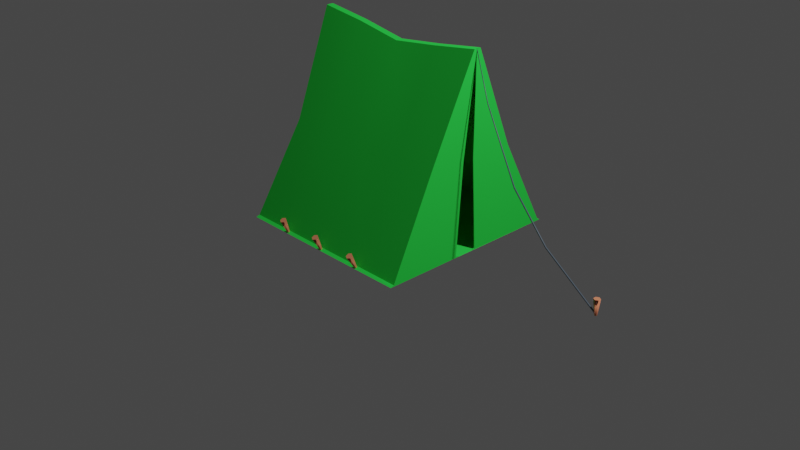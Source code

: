 # Source: lowpolytent.blend  (saved by Blender 2.83.10; exported with 4.5.12 LTS)
import bpy
from mathutils import Matrix  # noqa: F401  (used for matrix-valued properties, if any)

bpy.ops.wm.read_factory_settings(use_empty=True)
scene = bpy.context.scene
scene.name = 'Scene'

# ---- collections
col_collection = bpy.data.collections.new('Collection'); scene.collection.children.link(col_collection)

# ---- materials (node trees are filled in below, after node groups)
mat_material = bpy.data.materials.new('Material')
mat_material.alpha_threshold = 0.0
mat_material.use_transparent_shadow = False
mat_material.line_color = (0.0, 0.0, 0.0, 1.0)
mat_material_001 = bpy.data.materials.new('Material.001')
mat_material_001.use_transparent_shadow = False
mat_material_002 = bpy.data.materials.new('Material.002')
mat_material_002.use_transparent_shadow = False

# ---- node groups
ng_auto_smooth = bpy.data.node_groups.new('Auto Smooth', 'GeometryNodeTree')
_s = ng_auto_smooth.interface.new_socket(name='Geometry', in_out='OUTPUT', socket_type='NodeSocketGeometry')
_s = ng_auto_smooth.interface.new_socket(name='Geometry', in_out='INPUT', socket_type='NodeSocketGeometry')
_s = ng_auto_smooth.interface.new_socket(name='Angle', in_out='INPUT', socket_type='NodeSocketFloat')
_s.subtype = 'ANGLE'
_s.min_value = 0.0
_s.max_value = 3.142
ng_auto_smooth.is_modifier = True
_N = ng_auto_smooth.nodes; _L = ng_auto_smooth.links
n0 = _N.new('NodeGroupOutput'); n0.name = 'Group Output'; n0.location = (480, -100)
n1 = _N.new('NodeGroupInput'); n1.name = 'Group Input'; n1.location = (-420, -300)
n2 = _N.new('NodeGroupInput'); n2.name = 'Group Input.001'; n2.location = (-60, -100)
n3 = _N.new('GeometryNodeSetShadeSmooth'); n3.name = 'Set Shade Smooth'; n3.location = (120, -100)
n3.domain = 'EDGE'
n4 = _N.new('GeometryNodeSetShadeSmooth'); n4.name = 'Set Shade Smooth.001'; n4.location = (300, -100)
n5 = _N.new('GeometryNodeInputMeshEdgeAngle'); n5.name = 'Edge Angle'; n5.location = (-420, -220)
n6 = _N.new('GeometryNodeInputEdgeSmooth'); n6.name = 'Is Edge Smooth'; n6.location = (-60, -160)
n7 = _N.new('GeometryNodeInputShadeSmooth'); n7.name = 'Is Face Smooth'; n7.location = (-240, -340)
n8 = _N.new('FunctionNodeBooleanMath'); n8.name = 'Boolean Math'; n8.location = (-60, -220)
n9 = _N.new('FunctionNodeCompare'); n9.name = 'Compare'; n9.location = (-240, -180)
n9.operation = 'LESS_EQUAL'
_L.new(n5.outputs[0], n9.inputs[0])
_L.new(n4.outputs[0], n0.inputs[0])
_L.new(n1.outputs[1], n9.inputs[1])
_L.new(n9.outputs[0], n8.inputs[0])
_L.new(n7.outputs[0], n8.inputs[1])
_L.new(n2.outputs[0], n3.inputs[0])
_L.new(n6.outputs[0], n3.inputs[1])
_L.new(n3.outputs[0], n4.inputs[0])
_L.new(n8.outputs[0], n3.inputs[2])
n0.is_active_output = True

# ---- material node trees
mat_material.use_nodes = True; mat_material.node_tree.nodes.clear()
_N = mat_material.node_tree.nodes; _L = mat_material.node_tree.links
n0 = _N.new('ShaderNodeOutputMaterial'); n0.name = 'Material Output'; n0.location = (300, 300)
n1 = _N.new('ShaderNodeBsdfPrincipled'); n1.name = 'Principled BSDF'; n1.location = (10, 300)
n1.distribution = 'GGX'
n1.subsurface_method = 'BURLEY'
n1.inputs[0].default_value = (0.03383, 0.8, 0.07981, 1.0)
n1.inputs[2].default_value = 0.3056
n1.inputs[3].default_value = 1.45
n1.inputs[13].default_value = 0.0
n1.inputs[14].default_value = (0.4632, 0.8889, 0.4888, 1.0)
n1.inputs[27].default_value = (0.0, 0.0, 0.0, 1.0)
n1.inputs[28].default_value = 1.0
_L.new(n1.outputs[0], n0.inputs[0])
n0.is_active_output = True
mat_material_001.use_nodes = True; mat_material_001.node_tree.nodes.clear()
_N = mat_material_001.node_tree.nodes; _L = mat_material_001.node_tree.links
n0 = _N.new('ShaderNodeBsdfPrincipled'); n0.name = 'Principled BSDF'; n0.location = (10, 300)
n0.distribution = 'GGX'
n0.subsurface_method = 'BURLEY'
n0.inputs[0].default_value = (0.8, 0.2551, 0.134, 1.0)
n0.inputs[1].default_value = 0.1528
n0.inputs[2].default_value = 0.7917
n0.inputs[3].default_value = 0.7
n0.inputs[13].default_value = 0.1806
n0.inputs[27].default_value = (0.0, 0.0, 0.0, 1.0)
n0.inputs[28].default_value = 1.0
n1 = _N.new('ShaderNodeOutputMaterial'); n1.name = 'Material Output'; n1.location = (300, 300)
_L.new(n0.outputs[0], n1.inputs[0])
n1.is_active_output = True
mat_material_002.use_nodes = True; mat_material_002.node_tree.nodes.clear()
_N = mat_material_002.node_tree.nodes; _L = mat_material_002.node_tree.links
n0 = _N.new('ShaderNodeBsdfPrincipled'); n0.name = 'Principled BSDF'; n0.location = (10, 300)
n0.distribution = 'GGX'
n0.subsurface_method = 'BURLEY'
n0.inputs[0].default_value = (0.08203, 0.1126, 0.1473, 1.0)
n0.inputs[3].default_value = 1.45
n0.inputs[27].default_value = (0.0, 0.0, 0.0, 1.0)
n0.inputs[28].default_value = 1.0
n1 = _N.new('ShaderNodeOutputMaterial'); n1.name = 'Material Output'; n1.location = (300, 300)
_L.new(n0.outputs[0], n1.inputs[0])
n1.is_active_output = True

# ---- world
world_world = bpy.data.worlds.new('World'); scene.world = world_world
world_world.use_nodes = True; world_world.node_tree.nodes.clear()
_N = world_world.node_tree.nodes; _L = world_world.node_tree.links
n0 = _N.new('ShaderNodeOutputWorld'); n0.name = 'World Output'; n0.location = (300, 300)
n1 = _N.new('ShaderNodeBackground'); n1.name = 'Background'; n1.location = (10, 300)
n1.inputs[0].default_value = (0.05088, 0.05088, 0.05088, 1.0)
_L.new(n1.outputs[0], n0.inputs[0])
n0.is_active_output = True
world_world.color = (0.05088, 0.05088, 0.05088)
world_world.use_sun_shadow = False
world_world.sun_shadow_jitter_overblur = 0.0

# ---- cameras
cam_camera = bpy.data.cameras.new('Camera')
cam_camera.clip_end = 100.0
cam_camera.ortho_scale = 7.314

# ---- lights
light_light = bpy.data.lights.new('Light', 'POINT')
light_light.transmission_factor = 0.0
light_light.energy = 1000.0
light_light.shadow_soft_size = 0.1
light_light.shadow_maximum_resolution = 0.006
light_light.use_absolute_resolution = True

# ---- meshes
me_cube = bpy.data.meshes.new('Cube')
me_cube.from_pydata([(1.0, 0.03745, 1.0), (1.0, 1.0, -1.0), (1.0, -0.03745, 1.0), (1.0, -1.045, -1.0), (-1.0, 0.03745, 1.0), (-1.0, 1.0, -1.0), (-1.0, -0.03745, 1.0), (-1.0, -1.045, -1.0), (0.9983, -0.003916, 0.9973), (1.0, -0.1616, -1.0), (0.9983, 0.01593, -1.0), (0.9626, 0.5038, -0.05474), (-0.9067, -0.5151, -0.05474), (0.9626, -0.5151, -0.05474), (-0.9067, 0.5038, -0.05474), (0.9626, -0.5151, -0.05474), (0.9626, -0.09939, -0.05474), (0.961, 0.03129, -0.05476), (0.5, 1.0, -1.0), (0.0, 1.0, -1.0), (-0.5, 1.0, -1.0), (0.5, -0.03745, 0.9231), (0.0, -0.03745, 0.859), (-0.5, -0.03745, 0.9423), (-0.5, -1.045, -1.0), (0.0, -1.045, -1.0), (0.5, -1.045, -1.0), (-0.5, 0.03745, 0.9423), (0.0, 0.03745, 0.859), (0.5, 0.03745, 0.9231), (-0.4393, 0.5038, -0.05474), (0.02799, 0.5038, -0.05474), (0.4953, 0.5038, -0.05474), (0.4953, -0.5151, -0.05474), (0.02799, -0.5151, -0.05474), (-0.4393, -0.5151, -0.05474), (0.9991, 0.9686, -0.9863), (0.9991, -1.007, -0.9863), (-0.9977, 0.9686, -0.9863), (0.9991, -1.007, -0.9863), (0.9991, -0.208, -0.9863), (0.9973, 0.04785, -0.9863), (-0.9977, -1.007, -0.9863), (0.4999, -1.007, -0.9863), (0.0006999, -1.007, -0.9863), (-0.4985, -1.007, -0.9863), (-0.4985, 0.9686, -0.9863), (0.0006999, 0.9686, -0.9863), (0.4999, 0.9686, -0.9863)], [], [(27, 4, 6, 23), (35, 23, 6, 12), (12, 6, 4, 14), (18, 1, 3, 26), (32, 29, 0, 11), (37, 3, 39), (39, 3, 9, 40), (11, 0, 8, 17), (36, 11, 17, 41), (2, 15, 16, 8), (2, 13, 15), (48, 32, 11, 36), (42, 12, 14, 38), (45, 35, 12, 42), (37, 13, 33, 43), (43, 33, 34, 44), (44, 34, 35, 45), (38, 14, 30, 46), (46, 30, 31, 47), (47, 31, 32, 48), (14, 4, 27, 30), (30, 27, 28, 31), (31, 28, 29, 32), (5, 20, 24, 7), (20, 19, 25, 24), (19, 18, 26, 25), (13, 2, 21, 33), (33, 21, 22, 34), (34, 22, 23, 35), (0, 29, 21, 2), (29, 28, 22, 21), (28, 27, 23, 22), (19, 47, 48, 18), (20, 46, 47, 19), (5, 38, 46, 20), (25, 44, 45, 24), (26, 43, 44, 25), (3, 37, 43, 26), (24, 45, 42, 7), (7, 42, 38, 5), (18, 48, 36, 1), (1, 36, 41, 10), (15, 39, 40, 16), (13, 37, 39, 15)])
me_cube.polygons.foreach_set('use_smooth', [True] * 44)
_uv = me_cube.uv_layers.new(name='UVMap')
_uv.uv.foreach_set('vector', [0.8125, 0.5, 0.875, 0.5, 0.875, 0.75, 0.8125, 0.75, 0.4932, 0.9375, 0.625, 0.9375, 0.625, 1.0, 0.4932, 1.0, 0.4932, 0.0, 0.625, 0.0, 0.625, 0.25, 0.4932, 0.25, 0.3125, 0.5, 0.375, 0.5, 0.375, 0.75, 0.3125, 0.75, 0.4932, 0.4375, 0.625, 0.4375, 0.625, 0.5, 0.4932, 0.5, 0.378, 0.75, 0.375, 0.75, 0.378, 0.75, 0.378, 0.75, 0.375, 0.75, 0.375, 0.75, 0.378, 0.75, 0.4932, 0.5, 0.625, 0.5, 0.625, 0.5, 0.4932, 0.5, 0.378, 0.5, 0.4932, 0.5, 0.4932, 0.5, 0.378, 0.5, 0.625, 0.75, 0.4932, 0.75, 0.4932, 0.75, 0.625, 0.75, 0.625, 0.75, 0.4932, 0.75, 0.4932, 0.75, 0.378, 0.4375, 0.4932, 0.4375, 0.4932, 0.5, 0.378, 0.5, 0.378, 0.0, 0.4932, 0.0, 0.4932, 0.25, 0.378, 0.25, 0.378, 0.9375, 0.4932, 0.9375, 0.4932, 1.0, 0.378, 1.0, 0.378, 0.75, 0.4932, 0.75, 0.4932, 0.8125, 0.378, 0.8125, 0.378, 0.8125, 0.4932, 0.8125, 0.4932, 0.875, 0.378, 0.875, 0.378, 0.875, 0.4932, 0.875, 0.4932, 0.9375, 0.378, 0.9375, 0.378, 0.25, 0.4932, 0.25, 0.4932, 0.3125, 0.378, 0.3125, 0.378, 0.3125, 0.4932, 0.3125, 0.4932, 0.375, 0.378, 0.375, 0.378, 0.375, 0.4932, 0.375, 0.4932, 0.4375, 0.378, 0.4375, 0.4932, 0.25, 0.625, 0.25, 0.625, 0.3125, 0.4932, 0.3125, 0.4932, 0.3125, 0.625, 0.3125, 0.625, 0.375, 0.4932, 0.375, 0.4932, 0.375, 0.625, 0.375, 0.625, 0.4375, 0.4932, 0.4375, 0.125, 0.5, 0.1875, 0.5, 0.1875, 0.75, 0.125, 0.75, 0.1875, 0.5, 0.25, 0.5, 0.25, 0.75, 0.1875, 0.75, 0.25, 0.5, 0.3125, 0.5, 0.3125, 0.75, 0.25, 0.75, 0.4932, 0.75, 0.625, 0.75, 0.625, 0.8125, 0.4932, 0.8125, 0.4932, 0.8125, 0.625, 0.8125, 0.625, 0.875, 0.4932, 0.875, 0.4932, 0.875, 0.625, 0.875, 0.625, 0.9375, 0.4932, 0.9375, 0.625, 0.5, 0.6875, 0.5, 0.6875, 0.75, 0.625, 0.75, 0.6875, 0.5, 0.75, 0.5, 0.75, 0.75, 0.6875, 0.75, 0.75, 0.5, 0.8125, 0.5, 0.8125, 0.75, 0.75, 0.75, 0.375, 0.375, 0.378, 0.375, 0.378, 0.4375, 0.375, 0.4375, 0.375, 0.3125, 0.378, 0.3125, 0.378, 0.375, 0.375, 0.375, 0.375, 0.25, 0.378, 0.25, 0.378, 0.3125, 0.375, 0.3125, 0.375, 0.875, 0.378, 0.875, 0.378, 0.9375, 0.375, 0.9375, 0.375, 0.8125, 0.378, 0.8125, 0.378, 0.875, 0.375, 0.875, 0.375, 0.75, 0.378, 0.75, 0.378, 0.8125, 0.375, 0.8125, 0.375, 0.9375, 0.378, 0.9375, 0.378, 1.0, 0.375, 1.0, 0.375, 0.0, 0.378, 0.0, 0.378, 0.25, 0.375, 0.25, 0.375, 0.4375, 0.378, 0.4375, 0.378, 0.5, 0.375, 0.5, 0.375, 0.5, 0.378, 0.5, 0.378, 0.5, 0.375, 0.5, 0.4932, 0.75, 0.378, 0.75, 0.378, 0.75, 0.4932, 0.75, 0.4932, 0.75, 0.378, 0.75, 0.378, 0.75, 0.4932, 0.75])
me_cube.materials.append(mat_material)
me_cube.use_remesh_preserve_volume = False
me_cube.use_remesh_preserve_attributes = False
me_cube.use_mirror_vertex_groups = False
me_cube.update()
me_circle = bpy.data.meshes.new('Circle')
me_circle.from_pydata([(0.0, 0.6726, 0.0), (-0.5825, 0.3363, 0.0), (-0.5825, -0.3363, 0.0), (5.88e-08, -0.6726, 0.0), (0.5825, -0.3363, 0.0), (0.5825, 0.3363, 0.0), (0.0, 0.6726, 0.0), (-0.5825, 0.3363, 0.0), (-0.5825, -0.3363, 0.0), (5.88e-08, -0.6726, 0.0), (0.5825, -0.3363, 0.0), (0.5825, 0.3363, 0.0), (3.93e-09, 0.2931, 3.319), (-0.2539, 0.1466, 3.319), (-0.2539, -0.1466, 3.319), (2.956e-08, -0.2931, 3.319), (0.2539, -0.1466, 3.319), (0.2539, 0.1466, 3.319)], [], [(3, 2, 8, 9), (1, 0, 6, 7), (0, 5, 11, 6), (4, 3, 9, 10), (2, 1, 7, 8), (5, 4, 10, 11), (6, 11, 17, 12), (10, 9, 15, 16), (8, 7, 13, 14), (11, 10, 16, 17), (9, 8, 14, 15), (7, 6, 12, 13), (13, 12, 17, 16, 15, 14), (7, 8, 9, 10, 11, 6)])
me_circle.polygons.foreach_set('use_smooth', [True] * 14)
_uv = me_circle.uv_layers.new(name='UVMap')
_uv.uv.foreach_set('vector', [0.0, 0.0, 0.0, 0.0, 0.0, 0.0, 0.0, 0.0, 0.0, 0.0, 0.0, 0.0, 0.0, 0.0, 0.0, 0.0, 0.0, 0.0, 0.0, 0.0, 0.0, 0.0, 0.0, 0.0, 0.0, 0.0, 0.0, 0.0, 0.0, 0.0, 0.0, 0.0, 0.0, 0.0, 0.0, 0.0, 0.0, 0.0, 0.0, 0.0, 0.0, 0.0, 0.0, 0.0, 0.0, 0.0, 0.0, 0.0, 0.0, 0.0, 0.0, 0.0, 0.0, 0.0, 0.0, 0.0, 0.0, 0.0, 0.0, 0.0, 0.0, 0.0, 0.0, 0.0, 0.0, 0.0, 0.0, 0.0, 0.0, 0.0, 0.0, 0.0, 0.0, 0.0, 0.0, 0.0, 0.0, 0.0, 0.0, 0.0, 0.0, 0.0, 0.0, 0.0, 0.0, 0.0, 0.0, 0.0, 0.0, 0.0, 0.0, 0.0, 0.0, 0.0, 0.0, 0.0, 0.0, 0.0, 0.0, 0.0, 0.0, 0.0, 0.0, 0.0, 0.0, 0.0, 0.0, 0.0, 0.0, 0.0, 0.0, 0.0, 0.0, 0.0, 0.0, 0.0, 0.0, 0.0, 0.0, 0.0])
me_circle.materials.append(mat_material_001)
me_circle.use_remesh_fix_poles = True
me_circle.use_remesh_preserve_attributes = False
me_circle.use_mirror_vertex_groups = False
me_circle.update()
me_circle_001 = bpy.data.meshes.new('Circle.001')
me_circle_001.from_pydata([(0.0, 0.6726, 0.0), (-0.5825, 0.3363, 0.0), (-0.5825, -0.3363, 0.0), (5.88e-08, -0.6726, 0.0), (0.5825, -0.3363, 0.0), (0.5825, 0.3363, 0.0), (0.0, 0.6726, 0.0), (-0.5825, 0.3363, 0.0), (-0.5825, -0.3363, 0.0), (5.88e-08, -0.6726, 0.0), (0.5825, -0.3363, 0.0), (0.5825, 0.3363, 0.0), (3.93e-09, 0.2931, 3.319), (-0.2539, 0.1466, 3.319), (-0.2539, -0.1466, 3.319), (2.956e-08, -0.2931, 3.319), (0.2539, -0.1466, 3.319), (0.2539, 0.1466, 3.319)], [], [(3, 2, 8, 9), (1, 0, 6, 7), (0, 5, 11, 6), (4, 3, 9, 10), (2, 1, 7, 8), (5, 4, 10, 11), (6, 11, 17, 12), (10, 9, 15, 16), (8, 7, 13, 14), (11, 10, 16, 17), (9, 8, 14, 15), (7, 6, 12, 13), (13, 12, 17, 16, 15, 14), (7, 8, 9, 10, 11, 6)])
me_circle_001.polygons.foreach_set('use_smooth', [True] * 14)
_uv = me_circle_001.uv_layers.new(name='UVMap')
_uv.uv.foreach_set('vector', [0.0, 0.0, 0.0, 0.0, 0.0, 0.0, 0.0, 0.0, 0.0, 0.0, 0.0, 0.0, 0.0, 0.0, 0.0, 0.0, 0.0, 0.0, 0.0, 0.0, 0.0, 0.0, 0.0, 0.0, 0.0, 0.0, 0.0, 0.0, 0.0, 0.0, 0.0, 0.0, 0.0, 0.0, 0.0, 0.0, 0.0, 0.0, 0.0, 0.0, 0.0, 0.0, 0.0, 0.0, 0.0, 0.0, 0.0, 0.0, 0.0, 0.0, 0.0, 0.0, 0.0, 0.0, 0.0, 0.0, 0.0, 0.0, 0.0, 0.0, 0.0, 0.0, 0.0, 0.0, 0.0, 0.0, 0.0, 0.0, 0.0, 0.0, 0.0, 0.0, 0.0, 0.0, 0.0, 0.0, 0.0, 0.0, 0.0, 0.0, 0.0, 0.0, 0.0, 0.0, 0.0, 0.0, 0.0, 0.0, 0.0, 0.0, 0.0, 0.0, 0.0, 0.0, 0.0, 0.0, 0.0, 0.0, 0.0, 0.0, 0.0, 0.0, 0.0, 0.0, 0.0, 0.0, 0.0, 0.0, 0.0, 0.0, 0.0, 0.0, 0.0, 0.0, 0.0, 0.0, 0.0, 0.0, 0.0, 0.0])
me_circle_001.materials.append(mat_material_001)
me_circle_001.use_remesh_fix_poles = True
me_circle_001.use_remesh_preserve_attributes = False
me_circle_001.use_mirror_vertex_groups = False
me_circle_001.update()
me_circle_002 = bpy.data.meshes.new('Circle.002')
me_circle_002.from_pydata([(0.0, 0.6726, 0.0), (-0.5825, 0.3363, 0.0), (-0.5825, -0.3363, 0.0), (5.88e-08, -0.6726, 0.0), (0.5825, -0.3363, 0.0), (0.5825, 0.3363, 0.0), (0.0, 0.6726, 0.0), (-0.5825, 0.3363, 0.0), (-0.5825, -0.3363, 0.0), (5.88e-08, -0.6726, 0.0), (0.5825, -0.3363, 0.0), (0.5825, 0.3363, 0.0), (3.93e-09, 0.2931, 3.319), (-0.2539, 0.1466, 3.319), (-0.2539, -0.1466, 3.319), (2.956e-08, -0.2931, 3.319), (0.2539, -0.1466, 3.319), (0.2539, 0.1466, 3.319)], [], [(3, 2, 8, 9), (1, 0, 6, 7), (0, 5, 11, 6), (4, 3, 9, 10), (2, 1, 7, 8), (5, 4, 10, 11), (6, 11, 17, 12), (10, 9, 15, 16), (8, 7, 13, 14), (11, 10, 16, 17), (9, 8, 14, 15), (7, 6, 12, 13), (13, 12, 17, 16, 15, 14), (7, 8, 9, 10, 11, 6)])
me_circle_002.polygons.foreach_set('use_smooth', [True] * 14)
_uv = me_circle_002.uv_layers.new(name='UVMap')
_uv.uv.foreach_set('vector', [0.0, 0.0, 0.0, 0.0, 0.0, 0.0, 0.0, 0.0, 0.0, 0.0, 0.0, 0.0, 0.0, 0.0, 0.0, 0.0, 0.0, 0.0, 0.0, 0.0, 0.0, 0.0, 0.0, 0.0, 0.0, 0.0, 0.0, 0.0, 0.0, 0.0, 0.0, 0.0, 0.0, 0.0, 0.0, 0.0, 0.0, 0.0, 0.0, 0.0, 0.0, 0.0, 0.0, 0.0, 0.0, 0.0, 0.0, 0.0, 0.0, 0.0, 0.0, 0.0, 0.0, 0.0, 0.0, 0.0, 0.0, 0.0, 0.0, 0.0, 0.0, 0.0, 0.0, 0.0, 0.0, 0.0, 0.0, 0.0, 0.0, 0.0, 0.0, 0.0, 0.0, 0.0, 0.0, 0.0, 0.0, 0.0, 0.0, 0.0, 0.0, 0.0, 0.0, 0.0, 0.0, 0.0, 0.0, 0.0, 0.0, 0.0, 0.0, 0.0, 0.0, 0.0, 0.0, 0.0, 0.0, 0.0, 0.0, 0.0, 0.0, 0.0, 0.0, 0.0, 0.0, 0.0, 0.0, 0.0, 0.0, 0.0, 0.0, 0.0, 0.0, 0.0, 0.0, 0.0, 0.0, 0.0, 0.0, 0.0])
me_circle_002.materials.append(mat_material_001)
me_circle_002.use_remesh_fix_poles = True
me_circle_002.use_remesh_preserve_attributes = False
me_circle_002.use_mirror_vertex_groups = False
me_circle_002.update()
me_circle_003 = bpy.data.meshes.new('Circle.003')
me_circle_003.from_pydata([(0.0, 0.6726, 0.0), (-0.5825, 0.3363, 0.0), (-0.5825, -0.3363, 0.0), (5.88e-08, -0.6726, 0.0), (0.5825, -0.3363, 0.0), (0.5825, 0.3363, 0.0), (0.0, 0.6726, 0.0), (-0.5825, 0.3363, 0.0), (-0.5825, -0.3363, 0.0), (5.88e-08, -0.6726, 0.0), (0.5825, -0.3363, 0.0), (0.5825, 0.3363, 0.0), (3.93e-09, 0.2931, 3.319), (-0.2539, 0.1466, 3.319), (-0.2539, -0.1466, 3.319), (2.956e-08, -0.2931, 3.319), (0.2539, -0.1466, 3.319), (0.2539, 0.1466, 3.319)], [], [(3, 2, 8, 9), (1, 0, 6, 7), (0, 5, 11, 6), (4, 3, 9, 10), (2, 1, 7, 8), (5, 4, 10, 11), (6, 11, 17, 12), (10, 9, 15, 16), (8, 7, 13, 14), (11, 10, 16, 17), (9, 8, 14, 15), (7, 6, 12, 13), (13, 12, 17, 16, 15, 14), (7, 8, 9, 10, 11, 6)])
_uv = me_circle_003.uv_layers.new(name='UVMap')
_uv.uv.foreach_set('vector', [0.0, 0.0, 0.0, 0.0, 0.0, 0.0, 0.0, 0.0, 0.0, 0.0, 0.0, 0.0, 0.0, 0.0, 0.0, 0.0, 0.0, 0.0, 0.0, 0.0, 0.0, 0.0, 0.0, 0.0, 0.0, 0.0, 0.0, 0.0, 0.0, 0.0, 0.0, 0.0, 0.0, 0.0, 0.0, 0.0, 0.0, 0.0, 0.0, 0.0, 0.0, 0.0, 0.0, 0.0, 0.0, 0.0, 0.0, 0.0, 0.0, 0.0, 0.0, 0.0, 0.0, 0.0, 0.0, 0.0, 0.0, 0.0, 0.0, 0.0, 0.0, 0.0, 0.0, 0.0, 0.0, 0.0, 0.0, 0.0, 0.0, 0.0, 0.0, 0.0, 0.0, 0.0, 0.0, 0.0, 0.0, 0.0, 0.0, 0.0, 0.0, 0.0, 0.0, 0.0, 0.0, 0.0, 0.0, 0.0, 0.0, 0.0, 0.0, 0.0, 0.0, 0.0, 0.0, 0.0, 0.0, 0.0, 0.0, 0.0, 0.0, 0.0, 0.0, 0.0, 0.0, 0.0, 0.0, 0.0, 0.0, 0.0, 0.0, 0.0, 0.0, 0.0, 0.0, 0.0, 0.0, 0.0, 0.0, 0.0])
me_circle_003.materials.append(mat_material_001)
me_circle_003.use_remesh_fix_poles = True
me_circle_003.use_remesh_preserve_attributes = False
me_circle_003.use_mirror_vertex_groups = False
me_circle_003.update()
me_circle_004 = bpy.data.meshes.new('Circle.004')
me_circle_004.from_pydata([(0.0, 0.6726, 0.0), (-0.5825, 0.3363, 0.0), (-0.5825, -0.3363, 0.0), (5.88e-08, -0.6726, 0.0), (0.5825, -0.3363, 0.0), (0.5825, 0.3363, 0.0), (0.0, 0.6726, 0.0), (-0.5825, 0.3363, 0.0), (-0.5825, -0.3363, 0.0), (5.88e-08, -0.6726, 0.0), (0.5825, -0.3363, 0.0), (0.5825, 0.3363, 0.0), (3.93e-09, 0.2931, 3.319), (-0.2539, 0.1466, 3.319), (-0.2539, -0.1466, 3.319), (2.956e-08, -0.2931, 3.319), (0.2539, -0.1466, 3.319), (0.2539, 0.1466, 3.319)], [], [(3, 2, 8, 9), (1, 0, 6, 7), (0, 5, 11, 6), (4, 3, 9, 10), (2, 1, 7, 8), (5, 4, 10, 11), (6, 11, 17, 12), (10, 9, 15, 16), (8, 7, 13, 14), (11, 10, 16, 17), (9, 8, 14, 15), (7, 6, 12, 13), (13, 12, 17, 16, 15, 14), (7, 8, 9, 10, 11, 6)])
_uv = me_circle_004.uv_layers.new(name='UVMap')
_uv.uv.foreach_set('vector', [0.0, 0.0, 0.0, 0.0, 0.0, 0.0, 0.0, 0.0, 0.0, 0.0, 0.0, 0.0, 0.0, 0.0, 0.0, 0.0, 0.0, 0.0, 0.0, 0.0, 0.0, 0.0, 0.0, 0.0, 0.0, 0.0, 0.0, 0.0, 0.0, 0.0, 0.0, 0.0, 0.0, 0.0, 0.0, 0.0, 0.0, 0.0, 0.0, 0.0, 0.0, 0.0, 0.0, 0.0, 0.0, 0.0, 0.0, 0.0, 0.0, 0.0, 0.0, 0.0, 0.0, 0.0, 0.0, 0.0, 0.0, 0.0, 0.0, 0.0, 0.0, 0.0, 0.0, 0.0, 0.0, 0.0, 0.0, 0.0, 0.0, 0.0, 0.0, 0.0, 0.0, 0.0, 0.0, 0.0, 0.0, 0.0, 0.0, 0.0, 0.0, 0.0, 0.0, 0.0, 0.0, 0.0, 0.0, 0.0, 0.0, 0.0, 0.0, 0.0, 0.0, 0.0, 0.0, 0.0, 0.0, 0.0, 0.0, 0.0, 0.0, 0.0, 0.0, 0.0, 0.0, 0.0, 0.0, 0.0, 0.0, 0.0, 0.0, 0.0, 0.0, 0.0, 0.0, 0.0, 0.0, 0.0, 0.0, 0.0])
me_circle_004.materials.append(mat_material_001)
me_circle_004.use_remesh_fix_poles = True
me_circle_004.use_remesh_preserve_attributes = False
me_circle_004.use_mirror_vertex_groups = False
me_circle_004.update()
me_circle_005 = bpy.data.meshes.new('Circle.005')
me_circle_005.from_pydata([(0.0, 0.6726, 0.0), (-0.5825, 0.3363, 0.0), (-0.5825, -0.3363, 0.0), (5.88e-08, -0.6726, 0.0), (0.5825, -0.3363, 0.0), (0.5825, 0.3363, 0.0), (0.0, 0.6726, 0.0), (-0.5825, 0.3363, 0.0), (-0.5825, -0.3363, 0.0), (5.88e-08, -0.6726, 0.0), (0.5825, -0.3363, 0.0), (0.5825, 0.3363, 0.0), (3.93e-09, 0.2931, 3.319), (-0.2539, 0.1466, 3.319), (-0.2539, -0.1466, 3.319), (2.956e-08, -0.2931, 3.319), (0.2539, -0.1466, 3.319), (0.2539, 0.1466, 3.319)], [], [(3, 2, 8, 9), (1, 0, 6, 7), (0, 5, 11, 6), (4, 3, 9, 10), (2, 1, 7, 8), (5, 4, 10, 11), (6, 11, 17, 12), (10, 9, 15, 16), (8, 7, 13, 14), (11, 10, 16, 17), (9, 8, 14, 15), (7, 6, 12, 13), (13, 12, 17, 16, 15, 14), (7, 8, 9, 10, 11, 6)])
_uv = me_circle_005.uv_layers.new(name='UVMap')
_uv.uv.foreach_set('vector', [0.0, 0.0, 0.0, 0.0, 0.0, 0.0, 0.0, 0.0, 0.0, 0.0, 0.0, 0.0, 0.0, 0.0, 0.0, 0.0, 0.0, 0.0, 0.0, 0.0, 0.0, 0.0, 0.0, 0.0, 0.0, 0.0, 0.0, 0.0, 0.0, 0.0, 0.0, 0.0, 0.0, 0.0, 0.0, 0.0, 0.0, 0.0, 0.0, 0.0, 0.0, 0.0, 0.0, 0.0, 0.0, 0.0, 0.0, 0.0, 0.0, 0.0, 0.0, 0.0, 0.0, 0.0, 0.0, 0.0, 0.0, 0.0, 0.0, 0.0, 0.0, 0.0, 0.0, 0.0, 0.0, 0.0, 0.0, 0.0, 0.0, 0.0, 0.0, 0.0, 0.0, 0.0, 0.0, 0.0, 0.0, 0.0, 0.0, 0.0, 0.0, 0.0, 0.0, 0.0, 0.0, 0.0, 0.0, 0.0, 0.0, 0.0, 0.0, 0.0, 0.0, 0.0, 0.0, 0.0, 0.0, 0.0, 0.0, 0.0, 0.0, 0.0, 0.0, 0.0, 0.0, 0.0, 0.0, 0.0, 0.0, 0.0, 0.0, 0.0, 0.0, 0.0, 0.0, 0.0, 0.0, 0.0, 0.0, 0.0])
me_circle_005.materials.append(mat_material_001)
me_circle_005.use_remesh_fix_poles = True
me_circle_005.use_remesh_preserve_attributes = False
me_circle_005.use_mirror_vertex_groups = False
me_circle_005.update()
me_circle_006 = bpy.data.meshes.new('Circle.006')
me_circle_006.from_pydata([(1.757e-05, 0.4243, 1.318e-05), (-0.3674, 0.2121, 1.318e-05), (-0.3674, -0.2121, 1.318e-05), (1.761e-05, -0.4243, 1.318e-05), (0.3675, -0.2121, 1.318e-05), (0.3675, 0.2121, 1.318e-05), (1.757e-05, 0.4243, 1.318e-05), (-0.3674, 0.2121, 1.318e-05), (-0.3674, -0.2121, 1.318e-05), (1.761e-05, -0.4243, 1.318e-05), (0.3675, -0.2121, 1.318e-05), (0.3675, 0.2121, 1.318e-05), (-22.98, -2.503, -41.52), (-23.44, -2.772, -41.52), (-23.44, -3.311, -41.52), (-22.98, -3.58, -41.52), (-22.51, -3.311, -41.52), (-22.51, -2.772, -41.52), (-52.18, -3.735, -111.8), (-52.85, -4.125, -111.8), (-52.85, -4.906, -111.8), (-52.18, -5.296, -111.8), (-51.5, -4.906, -111.8), (-51.5, -4.125, -111.8), (-52.18, -3.735, -111.8), (-52.85, -4.125, -111.8), (-52.85, -4.906, -111.8), (-52.18, -5.296, -111.8), (-51.5, -4.906, -111.8), (-51.5, -4.125, -111.8), (-62.08, -2.928, -169.1), (-62.76, -3.319, -169.1), (-62.76, -4.1, -169.1), (-62.08, -4.49, -169.1), (-61.4, -4.1, -169.1), (-61.4, -3.319, -169.1), (-59.99, -0.06907, -240.9), (-60.67, -0.4595, -240.9), (-60.67, -1.24, -240.9), (-59.99, -1.631, -240.9), (-59.31, -1.24, -240.9), (-59.31, -0.4595, -240.9)], [], [(5, 4, 10, 11), (3, 2, 8, 9), (1, 0, 6, 7), (0, 5, 11, 6), (4, 3, 9, 10), (2, 1, 7, 8), (11, 10, 16, 17), (9, 8, 14, 15), (7, 6, 12, 13), (6, 11, 17, 12), (10, 9, 15, 16), (8, 7, 13, 14), (16, 15, 21, 22), (14, 13, 19, 20), (17, 16, 22, 23), (15, 14, 20, 21), (13, 12, 18, 19), (12, 17, 23, 18), (7, 8, 9, 10, 11, 6), (23, 22, 28, 29), (21, 20, 26, 27), (19, 18, 24, 25), (18, 23, 29, 24), (22, 21, 27, 28), (20, 19, 25, 26), (24, 29, 35, 30), (28, 27, 33, 34), (26, 25, 31, 32), (29, 28, 34, 35), (27, 26, 32, 33), (25, 24, 30, 31), (35, 34, 40, 41), (33, 32, 38, 39), (31, 30, 36, 37), (30, 35, 41, 36), (34, 33, 39, 40), (32, 31, 37, 38)])
me_circle_006.polygons.foreach_set('use_smooth', [True] * 37)
_uv = me_circle_006.uv_layers.new(name='UVMap')
_uv.uv.foreach_set('vector', [0.0, 0.0, 0.0, 0.0, 0.0, 0.0, 0.0, 0.0, 0.0, 0.0, 0.0, 0.0, 0.0, 0.0, 0.0, 0.0, 0.0, 0.0, 0.0, 0.0, 0.0, 0.0, 0.0, 0.0, 0.0, 0.0, 0.0, 0.0, 0.0, 0.0, 0.0, 0.0, 0.0, 0.0, 0.0, 0.0, 0.0, 0.0, 0.0, 0.0, 0.0, 0.0, 0.0, 0.0, 0.0, 0.0, 0.0, 0.0, 0.0, 0.0, 0.0, 0.0, 0.0, 0.0, 0.0, 0.0, 0.0, 0.0, 0.0, 0.0, 0.0, 0.0, 0.0, 0.0, 0.0, 0.0, 0.0, 0.0, 0.0, 0.0, 0.0, 0.0, 0.0, 0.0, 0.0, 0.0, 0.0, 0.0, 0.0, 0.0, 0.0, 0.0, 0.0, 0.0, 0.0, 0.0, 0.0, 0.0, 0.0, 0.0, 0.0, 0.0, 0.0, 0.0, 0.0, 0.0, 0.0, 0.0, 0.0, 0.0, 0.0, 0.0, 0.0, 0.0, 0.0, 0.0, 0.0, 0.0, 0.0, 0.0, 0.0, 0.0, 0.0, 0.0, 0.0, 0.0, 0.0, 0.0, 0.0, 0.0, 0.0, 0.0, 0.0, 0.0, 0.0, 0.0, 0.0, 0.0, 0.0, 0.0, 0.0, 0.0, 0.0, 0.0, 0.0, 0.0, 0.0, 0.0, 0.0, 0.0, 0.0, 0.0, 0.0, 0.0, 0.0, 0.0, 0.0, 0.0, 0.0, 0.0, 0.0, 0.0, 0.0, 0.0, 0.0, 0.0, 0.0, 0.0, 0.0, 0.0, 0.0, 0.0, 0.0, 0.0, 0.0, 0.0, 0.0, 0.0, 0.0, 0.0, 0.0, 0.0, 0.0, 0.0, 0.0, 0.0, 0.0, 0.0, 0.0, 0.0, 0.0, 0.0, 0.0, 0.0, 0.0, 0.0, 0.0, 0.0, 0.0, 0.0, 0.0, 0.0, 0.0, 0.0, 0.0, 0.0, 0.0, 0.0, 0.0, 0.0, 0.0, 0.0, 0.0, 0.0, 0.0, 0.0, 0.0, 0.0, 0.0, 0.0, 0.0, 0.0, 0.0, 0.0, 0.0, 0.0, 0.0, 0.0, 0.0, 0.0, 0.0, 0.0, 0.0, 0.0, 0.0, 0.0, 0.0, 0.0, 0.0, 0.0, 0.0, 0.0, 0.0, 0.0, 0.0, 0.0, 0.0, 0.0, 0.0, 0.0, 0.0, 0.0, 0.0, 0.0, 0.0, 0.0, 0.0, 0.0, 0.0, 0.0, 0.0, 0.0, 0.0, 0.0, 0.0, 0.0, 0.0, 0.0, 0.0, 0.0, 0.0, 0.0, 0.0, 0.0, 0.0, 0.0, 0.0, 0.0, 0.0, 0.0, 0.0, 0.0, 0.0, 0.0, 0.0, 0.0, 0.0, 0.0, 0.0, 0.0, 0.0, 0.0, 0.0, 0.0, 0.0, 0.0, 0.0, 0.0, 0.0, 0.0, 0.0, 0.0, 0.0, 0.0, 0.0, 0.0, 0.0, 0.0, 0.0, 0.0])
me_circle_006.materials.append(mat_material_002)
me_circle_006.use_remesh_fix_poles = True
me_circle_006.use_remesh_preserve_attributes = False
me_circle_006.use_mirror_vertex_groups = False
me_circle_006.update()
me_circle_007 = bpy.data.meshes.new('Circle.007')
me_circle_007.from_pydata([(0.0, 0.6726, 0.0), (-0.5825, 0.3363, 0.0), (-0.5825, -0.3363, 0.0), (5.88e-08, -0.6726, 0.0), (0.5825, -0.3363, 0.0), (0.5825, 0.3363, 0.0), (0.0, 0.6726, 0.0), (-0.5825, 0.3363, 0.0), (-0.5825, -0.3363, 0.0), (5.88e-08, -0.6726, 0.0), (0.5825, -0.3363, 0.0), (0.5825, 0.3363, 0.0), (3.93e-09, 0.2931, 3.319), (-0.2539, 0.1466, 3.319), (-0.2539, -0.1466, 3.319), (2.956e-08, -0.2931, 3.319), (0.2539, -0.1466, 3.319), (0.2539, 0.1466, 3.319)], [], [(3, 2, 8, 9), (1, 0, 6, 7), (0, 5, 11, 6), (4, 3, 9, 10), (2, 1, 7, 8), (5, 4, 10, 11), (6, 11, 17, 12), (10, 9, 15, 16), (8, 7, 13, 14), (11, 10, 16, 17), (9, 8, 14, 15), (7, 6, 12, 13), (13, 12, 17, 16, 15, 14), (7, 8, 9, 10, 11, 6)])
me_circle_007.polygons.foreach_set('use_smooth', [True] * 14)
_uv = me_circle_007.uv_layers.new(name='UVMap')
_uv.uv.foreach_set('vector', [0.0, 0.0, 0.0, 0.0, 0.0, 0.0, 0.0, 0.0, 0.0, 0.0, 0.0, 0.0, 0.0, 0.0, 0.0, 0.0, 0.0, 0.0, 0.0, 0.0, 0.0, 0.0, 0.0, 0.0, 0.0, 0.0, 0.0, 0.0, 0.0, 0.0, 0.0, 0.0, 0.0, 0.0, 0.0, 0.0, 0.0, 0.0, 0.0, 0.0, 0.0, 0.0, 0.0, 0.0, 0.0, 0.0, 0.0, 0.0, 0.0, 0.0, 0.0, 0.0, 0.0, 0.0, 0.0, 0.0, 0.0, 0.0, 0.0, 0.0, 0.0, 0.0, 0.0, 0.0, 0.0, 0.0, 0.0, 0.0, 0.0, 0.0, 0.0, 0.0, 0.0, 0.0, 0.0, 0.0, 0.0, 0.0, 0.0, 0.0, 0.0, 0.0, 0.0, 0.0, 0.0, 0.0, 0.0, 0.0, 0.0, 0.0, 0.0, 0.0, 0.0, 0.0, 0.0, 0.0, 0.0, 0.0, 0.0, 0.0, 0.0, 0.0, 0.0, 0.0, 0.0, 0.0, 0.0, 0.0, 0.0, 0.0, 0.0, 0.0, 0.0, 0.0, 0.0, 0.0, 0.0, 0.0, 0.0, 0.0])
me_circle_007.materials.append(mat_material_001)
me_circle_007.use_remesh_fix_poles = True
me_circle_007.use_remesh_preserve_attributes = False
me_circle_007.use_mirror_vertex_groups = False
me_circle_007.update()

# ---- objects
ob_cube = bpy.data.objects.new('Cube', me_cube)
ob_light = bpy.data.objects.new('Light', light_light)
ob_camera = bpy.data.objects.new('Camera', cam_camera)
ob_circle = bpy.data.objects.new('Circle', me_circle)
ob_circle_001 = bpy.data.objects.new('Circle.001', me_circle_001)
ob_circle_002 = bpy.data.objects.new('Circle.002', me_circle_002)
ob_circle_003 = bpy.data.objects.new('Circle.003', me_circle_003)
ob_circle_004 = bpy.data.objects.new('Circle.004', me_circle_004)
ob_circle_005 = bpy.data.objects.new('Circle.005', me_circle_005)
ob_circle_006 = bpy.data.objects.new('Circle.006', me_circle_006)
ob_circle_007 = bpy.data.objects.new('Circle.007', me_circle_007)

# ---- transforms, parenting, visibility, modifiers, constraints
ob_cube.location = (0.0, 0.0, 1.015)
ob_cube.lock_rotations_4d = False
ob_cube.empty_display_type = 'ARROWS'
ob_cube.lineart.crease_threshold = 0.0
_m = ob_cube.modifiers.new('Solidify', 'SOLIDIFY')
_m.nonmanifold_merge_threshold = 0.0003
_m = ob_cube.modifiers.new('Auto Smooth', 'NODES')
_m.node_group = ng_auto_smooth
_gi = [s.identifier for s in ng_auto_smooth.interface.items_tree if s.item_type == 'SOCKET' and s.in_out == 'INPUT']
_m[_gi[1]] = 0.5236  # Angle
ob_light.location = (4.076, 1.005, 5.904)
ob_light.rotation_euler = (0.6503, 0.05522, 1.866)
ob_light.lock_rotations_4d = False
ob_light.empty_display_type = 'ARROWS'
ob_light.color = (0.0, 0.0, 0.0, 0.0)
ob_light.lineart.crease_threshold = 0.0
ob_camera.location = (7.359, -6.926, 4.958)
ob_camera.rotation_euler = (1.109, 0.0, 0.8149)
ob_camera.lock_rotations_4d = False
ob_camera.empty_display_type = 'ARROWS'
ob_camera.color = (0.0, 0.0, 0.0, 0.0)
ob_camera.display_type = 'WIRE'
ob_camera.lineart.crease_threshold = 0.0
ob_circle.location = (4.15e-17, -1.094, 0.1713)
ob_circle.rotation_euler = (-0.4317, 3.142, 1.363e-07)
ob_circle.scale = (0.04992, 0.04992, 0.04992)
ob_circle.lineart.crease_threshold = 0.0
_m = ob_circle.modifiers.new('Auto Smooth', 'NODES')
_m.node_group = ng_auto_smooth
_gi = [s.identifier for s in ng_auto_smooth.interface.items_tree if s.item_type == 'SOCKET' and s.in_out == 'INPUT']
_m[_gi[1]] = 0.5236  # Angle
ob_circle_001.location = (0.4996, -1.1, 0.1683)
ob_circle_001.rotation_euler = (-0.4817, 3.142, 1.509e-07)
ob_circle_001.scale = (0.04992, 0.04992, 0.04992)
ob_circle_001.lineart.crease_threshold = 0.0
_m = ob_circle_001.modifiers.new('Auto Smooth', 'NODES')
_m.node_group = ng_auto_smooth
_gi = [s.identifier for s in ng_auto_smooth.interface.items_tree if s.item_type == 'SOCKET' and s.in_out == 'INPUT']
_m[_gi[1]] = 0.5236  # Angle
ob_circle_002.location = (-0.497, -1.085, 0.1722)
ob_circle_002.rotation_euler = (-0.3916, 3.167, 0.04115)
ob_circle_002.scale = (0.04992, 0.04992, 0.04992)
ob_circle_002.lineart.crease_threshold = 0.0
_m = ob_circle_002.modifiers.new('Auto Smooth', 'NODES')
_m.node_group = ng_auto_smooth
_gi = [s.identifier for s in ng_auto_smooth.interface.items_tree if s.item_type == 'SOCKET' and s.in_out == 'INPUT']
_m[_gi[1]] = 0.5236  # Angle
ob_circle_003.location = (0.0, 1.037, 0.1724)
ob_circle_003.rotation_euler = (0.3526, 3.142, -3.021e-07)
ob_circle_003.scale = (0.04992, 0.04992, 0.04992)
ob_circle_003.lineart.crease_threshold = 0.0
ob_circle_004.location = (0.4996, 1.034, 0.176)
ob_circle_004.rotation_euler = (0.3027, 3.142, -2.917e-07)
ob_circle_004.scale = (0.04992, 0.04992, 0.04992)
ob_circle_004.lineart.crease_threshold = 0.0
ob_circle_005.location = (-0.497, 1.042, 0.167)
ob_circle_005.rotation_euler = (0.393, 3.188, 0.01139)
ob_circle_005.scale = (0.04992, 0.04992, 0.04992)
ob_circle_005.lineart.crease_threshold = 0.0
ob_circle_006.location = (0.9939, -0.0002574, 2.009)
ob_circle_006.rotation_euler = (7.687e-08, -0.8814, -1.63e-07)
ob_circle_006.scale = (0.01024, 0.01024, 0.01024)
ob_circle_006.lineart.crease_threshold = 0.0
ob_circle_007.location = (2.497, -0.01064, 0.1277)
ob_circle_007.rotation_euler = (0.001805, 3.142, -1.063e-07)
ob_circle_007.scale = (0.04992, 0.04992, 0.04992)
ob_circle_007.lineart.crease_threshold = 0.0
_m = ob_circle_007.modifiers.new('Auto Smooth', 'NODES')
_m.node_group = ng_auto_smooth
_gi = [s.identifier for s in ng_auto_smooth.interface.items_tree if s.item_type == 'SOCKET' and s.in_out == 'INPUT']
_m[_gi[1]] = 0.5236  # Angle

# ---- collection membership
col_collection.objects.link(ob_cube)
col_collection.objects.link(ob_light)
col_collection.objects.link(ob_camera)
col_collection.objects.link(ob_circle)
col_collection.objects.link(ob_circle_001)
col_collection.objects.link(ob_circle_002)
col_collection.objects.link(ob_circle_003)
col_collection.objects.link(ob_circle_004)
col_collection.objects.link(ob_circle_005)
col_collection.objects.link(ob_circle_006)
col_collection.objects.link(ob_circle_007)

# ---- scene / render settings (as saved in the file)
scene.camera = ob_camera
scene.frame_start = 1; scene.frame_end = 250; scene.frame_set(1)
scene.render.engine = 'BLENDER_EEVEE_NEXT'
scene.cycles.use_denoising = False
scene.cycles.samples = 128
scene.cycles.sampling_pattern = 'TABULATED_SOBOL'
scene.cycles.use_adaptive_sampling = False
scene.cycles.use_light_tree = False
scene.view_settings.view_transform = 'Filmic'
bpy.context.view_layer.update()
